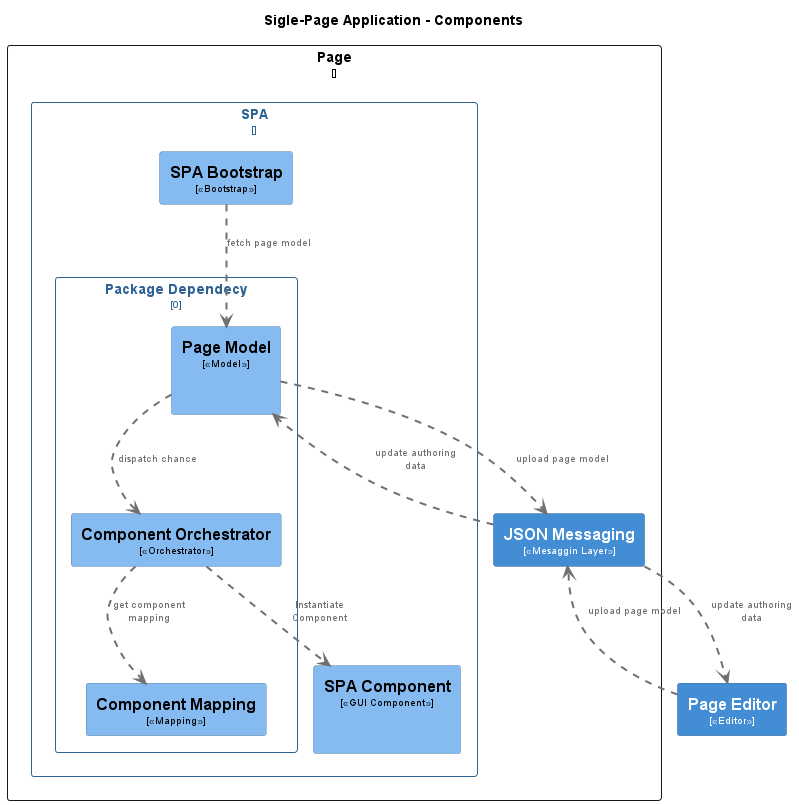

The diagram above was rendered by PlantUML. Its source (embedded in the PNG):
@startuml
set separator none
title Sigle-Page Application - Components

top to bottom direction

skinparam {
  arrowFontSize 10
  defaultTextAlignment center
  wrapWidth 200
  maxMessageSize 100
}

hide stereotype

skinparam rectangle<<SinglePageApplication.SPApplication.GUIComponent>> {
  BackgroundColor #85bbf0
  FontColor #000000
  BorderColor #5d82a8
  shadowing false
}

skinparam rectangle<<SinglePageApplication.SPApplication.Mapping>> {
  BackgroundColor #85bbf0
  FontColor #000000
  BorderColor #5d82a8
  shadowing false
}
skinparam rectangle<<SinglePageApplication.MobileApp>> {
  BackgroundColor #438dd5
  FontColor #ffffff
  BorderColor #2e6295
  shadowing false
}
skinparam rectangle<<SinglePageApplication.SPApplication.Model>> {
  BackgroundColor #85bbf0
  FontColor #000000
  BorderColor #5d82a8
  shadowing false
}
skinparam rectangle<<SinglePageApplication.SPApplication.Orchestrator>> {
  BackgroundColor #85bbf0
  FontColor #000000
  BorderColor #5d82a8
  shadowing false
}
skinparam rectangle<<SinglePageApplication.SPApplication.Bootstrap>> {
  BackgroundColor #85bbf0
  FontColor #000000
  BorderColor #5d82a8
  shadowing false
}
skinparam rectangle<<SinglePageApplication.Messaging>> {
  BackgroundColor #438dd5
  FontColor #ffffff
  BorderColor #2e6295
  shadowing false
}
skinparam rectangle<<SinglePageApplication.SPApplication>> {
  BorderColor #2e6295
  FontColor #2e6295
  shadowing false
}

rectangle "==Page Editor\n<size:10>[<<Editor>>]</size>" <<SinglePageApplication.MobileApp>> as SinglePageApplication.MobileApp

  rectangle "Page\n<size:10>[]</size>" <<SinglePageApplication.Page>> {

    rectangle "==JSON Messaging\n<size:10>[<<Mesaggin Layer>>]</size>" <<SinglePageApplication.Messaging>> as SinglePageApplication.Messaging

      rectangle "SPA\n<size:10>[]</size>" <<SinglePageApplication.SPApplication>> {
        rectangle "==SPA Bootstrap\n<size:10>[<<Bootstrap>>]</size>" <<SinglePageApplication.SPApplication.Bootstrap>> as SinglePageApplication.SPApplication.Bootstrap
        
        rectangle "Package Dependecy\n<size:10>[0]</size>" <<SinglePageApplication.SPApplication>> {
          rectangle "==Page Model\n<size:10>[<<Model>>]</size>\n\n" <<SinglePageApplication.SPApplication.Model>> as SinglePageApplication.SPApplication.Model
          rectangle "==Component Orchestrator\n<size:10>[<<Orchestrator>>]</size>" <<SinglePageApplication.SPApplication.Orchestrator>> as SinglePageApplication.SPApplication.Orchestrator
          rectangle "==Component Mapping\n<size:10>[<<Mapping>>]</size>" <<SinglePageApplication.SPApplication.Mapping>> as SinglePageApplication.SPApplication.Mapping      
        }
      
     rectangle "==SPA Component\n<size:10>[<<GUI Component>>]</size>\n\n" <<SinglePageApplication.SPApplication.GUIComponent>> as SinglePageApplication.SPApplication.GUIComponent
  }

  SinglePageApplication.MobileApp .[#707070,thickness=2].> SinglePageApplication.Messaging : "<color:#707070>upload page model\n<color:#707070>"
  SinglePageApplication.Messaging .[#707070,thickness=2].> SinglePageApplication.MobileApp : "<color:#707070>update authoring data\n<color:#707070>"

  SinglePageApplication.SPApplication.Model .[#707070,thickness=2].> SinglePageApplication.Messaging : "<color:#707070>upload page model\n<color:#707070>"
  SinglePageApplication.Messaging .[#707070,thickness=2].> SinglePageApplication.SPApplication.Model : "<color:#707070>update authoring data\n<color:#707070>"

  SinglePageApplication.SPApplication.Bootstrap .[#707070,thickness=2].> SinglePageApplication.SPApplication.Model : "<color:#707070>fetch page model\n<color:#707070>"
  SinglePageApplication.SPApplication.Model .[#707070,thickness=2].> SinglePageApplication.SPApplication.Orchestrator : "<color:#707070>dispatch chance\n<color:#707070>"
  SinglePageApplication.SPApplication.Orchestrator .[#707070,thickness=2].> SinglePageApplication.SPApplication.Mapping : "<color:#707070>get component mapping\n<color:#707070>"
  SinglePageApplication.SPApplication.Orchestrator .[#707070,thickness=2].> SinglePageApplication.SPApplication.GUIComponent : "<color:#707070>Instantiate Component\n<color:#707070>"

}

@enduml